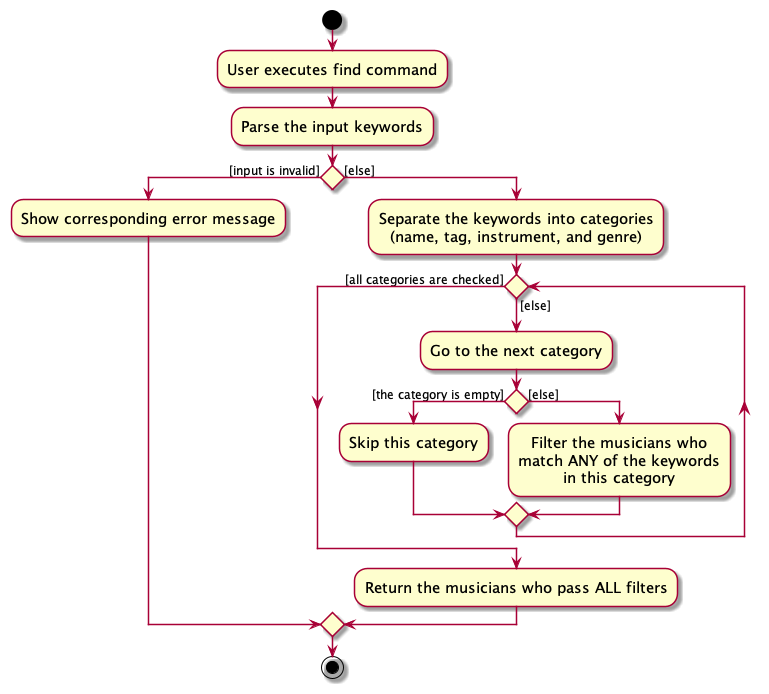

The diagram above was rendered by PlantUML. Its source (embedded in the PNG):
@startuml
skin rose
skinparam ActivityFontSize 15
skinparam ArrowFontSize 12
skinparam defaultTextAlignment center

start
:User executes find command;
:Parse the input keywords;

'Since the beta syntax does not support placing the condition outside the
'diamond we place it as the true branch instead.

if () then ([input is invalid])
    :Show corresponding error message;
else ([else])
    :Separate the keywords into categories
    (name, tag, instrument, and genre);
    while () is ([else])
        :Go to the next category;
        if () then ([the category is empty])
            :Skip this category;
        else ([else])
            :Filter the musicians who
            match ANY of the keywords
            in this category;
        endif
    endwhile ([all categories are checked])
    :Return the musicians who pass ALL filters;
endif

stop
@enduml